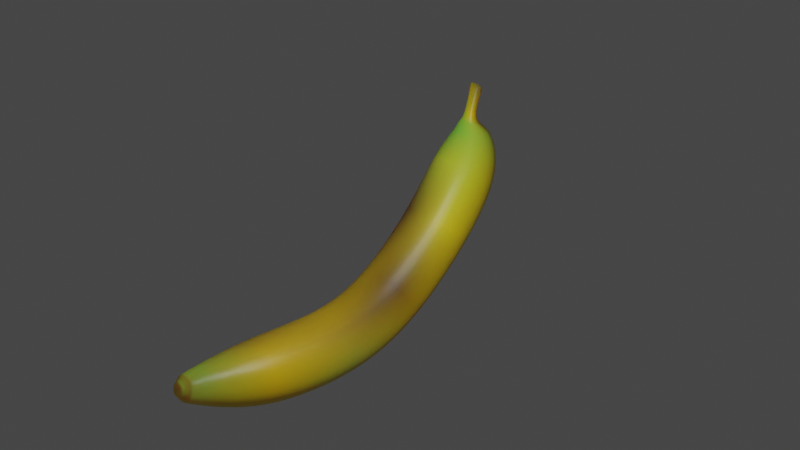 # Source: Banana.blend  (saved by Blender 3.0.42; exported with 4.5.12 LTS)
import bpy
from mathutils import Matrix  # noqa: F401  (used for matrix-valued properties, if any)

bpy.ops.wm.read_factory_settings(use_empty=True)
scene = bpy.context.scene
scene.name = 'Scene'

# ---- collections
col_collection = bpy.data.collections.new('Collection'); scene.collection.children.link(col_collection)

# ---- materials (node trees are filled in below, after node groups)
mat_material = bpy.data.materials.new('Material')
mat_material.alpha_threshold = 0.0
mat_material.line_color = (0.0, 0.0, 0.0, 1.0)

# ---- material node trees
mat_material.use_nodes = True; mat_material.node_tree.nodes.clear()
_N = mat_material.node_tree.nodes; _L = mat_material.node_tree.links
n0 = _N.new('ShaderNodeVertexColor'); n0.name = 'Vertex Color'; n0.location = (-226, 240)
n0.layer_name = 'Col'
n1 = _N.new('ShaderNodeTexWave'); n1.name = 'Wave Texture'; n1.location = (-230, 12)
n1.inputs[1].default_value = 100.0
n2 = _N.new('ShaderNodeMapping'); n2.name = 'Mapping'; n2.location = (-438, 16)
n3 = _N.new('ShaderNodeTexCoord'); n3.name = 'Texture Coordinate'; n3.location = (-638, 10)
n4 = _N.new('ShaderNodeOutputMaterial'); n4.name = 'Material Output'; n4.location = (425, 306)
n5 = _N.new('ShaderNodeBsdfPrincipled'); n5.name = 'Principled BSDF'; n5.location = (142, 283)
n5.distribution = 'GGX'
n5.subsurface_method = 'RANDOM_WALK_SKIN'
n5.inputs[2].default_value = 0.4
n5.inputs[3].default_value = 1.45
n5.inputs[8].default_value = 1.0
n5.inputs[10].default_value = 0.48
n5.inputs[27].default_value = (0.0, 0.0, 0.0, 1.0)
n5.inputs[28].default_value = 1.0
n6 = _N.new('ShaderNodeBump'); n6.name = 'Bump'; n6.location = (-53, -269)
n6.inputs[0].default_value = 0.1
n6.inputs[1].default_value = 0.1
n6.inputs[2].default_value = 1.0
n7 = _N.new('ShaderNodeMix'); n7.name = 'Mix'; n7.location = (-28, 163)
n7.data_type = 'RGBA'
n7.inputs[0].default_value = 0.48
_L.new(n5.outputs[0], n4.inputs[0])
_L.new(n2.outputs[0], n1.inputs[0])
_L.new(n3.outputs[2], n2.inputs[0])
_L.new(n1.outputs[0], n6.inputs[3])
_L.new(n6.outputs[0], n5.inputs[5])
_L.new(n0.outputs[0], n7.inputs[6])
_L.new(n0.outputs[0], n7.inputs[7])
_L.new(n7.outputs[2], n5.inputs[0])
n4.is_active_output = True

# ---- world
world_world = bpy.data.worlds.new('World'); scene.world = world_world
world_world.use_nodes = True; world_world.node_tree.nodes.clear()
_N = world_world.node_tree.nodes; _L = world_world.node_tree.links
n0 = _N.new('ShaderNodeOutputWorld'); n0.name = 'World Output'; n0.location = (300, 300)
n1 = _N.new('ShaderNodeBackground'); n1.name = 'Background'; n1.location = (10, 300)
n1.inputs[0].default_value = (0.05088, 0.05088, 0.05088, 1.0)
_L.new(n1.outputs[0], n0.inputs[0])
n0.is_active_output = True
world_world.color = (0.05088, 0.05088, 0.05088)
world_world.use_sun_shadow = False
world_world.sun_shadow_jitter_overblur = 0.0

# ---- cameras
cam_camera = bpy.data.cameras.new('Camera')
cam_camera.clip_end = 100.0
cam_camera.ortho_scale = 7.314

# ---- lights
light_light = bpy.data.lights.new('Light', 'POINT')
light_light.transmission_factor = 0.0
light_light.energy = 1000.0
light_light.shadow_soft_size = 0.1
light_light.shadow_maximum_resolution = 0.006
light_light.use_absolute_resolution = True

# ---- meshes
me_cube = bpy.data.meshes.new('Cube')
me_cube.from_pydata([(1.0, 0.9172, 0.9966), (1.0, 1.083, -0.9966), (0.3756, -1.0, 0.3756), (0.3756, -1.0, -0.3756), (-1.0, 0.9172, 0.9966), (-1.0, 1.083, -0.9966), (-0.3756, -1.0, 0.3756), (-0.3756, -1.0, -0.3756), (1.0, 4.095, -0.4759), (-1.0, 4.095, -0.4759), (1.0, 3.383, 1.393), (-1.0, 3.383, 1.393), (1.0, 6.16, 0.8304), (-1.0, 6.16, 0.8304), (0.6667, 4.866, 2.196), (-1.0, 4.752, 2.25), (1.0, 7.741, 3.263), (-1.0, 7.741, 3.263), (1.0, 5.946, 4.144), (-1.0, 5.946, 4.144), (1.0, 8.431, 5.203), (-1.0, 8.431, 5.203), (1.0, 6.479, 5.638), (-1.0, 6.479, 5.638), (0.5997, 8.021, 6.333), (-0.4985, 7.88, 6.221), (0.5939, 6.91, 6.431), (-0.5654, 6.922, 6.35), (0.2882, 7.683, 6.544), (-0.4047, 7.721, 6.551), (0.3459, 6.982, 6.623), (-0.4245, 6.942, 6.609), (0.08574, 7.251, 6.733), (-0.231, 7.364, 6.621), (0.1836, 6.947, 6.701), (-0.1716, 6.989, 6.716), (0.1371, 7.379, 7.544), (-0.1798, 7.354, 7.522), (0.2444, 6.992, 7.715), (-0.2321, 7.003, 7.711), (0.1222, 7.331, 7.506), (-0.1885, 7.313, 7.516), (0.1585, 7.048, 7.65), (-0.231, 7.004, 7.71), (-0.3756, -1.0, -0.3756), (-0.3756, -1.0, 0.3756), (0.3756, -1.0, 0.3756), (0.3756, -1.0, -0.3756), (-0.2059, -1.159, -0.2059), (-0.2059, -1.159, 0.2059), (0.2059, -1.159, 0.2059), (0.2059, -1.159, -0.2059), (-0.2059, -1.206, -0.2059), (-0.2059, -1.206, 0.2059), (0.2059, -1.206, 0.2059), (0.2059, -1.206, -0.2059)], [], [(0, 4, 6, 2), (2, 6, 45, 46), (7, 6, 4, 5), (5, 1, 3, 7), (1, 0, 2, 3), (5, 4, 11, 9), (9, 11, 15, 13), (1, 5, 9, 8), (4, 0, 10, 11), (0, 1, 8, 10), (12, 13, 17, 16), (8, 9, 13, 12), (11, 10, 14, 15), (10, 8, 12, 14), (19, 18, 22, 23), (15, 14, 18, 19), (14, 12, 16, 18), (13, 15, 19, 17), (23, 22, 26, 27), (18, 16, 20, 22), (17, 19, 23, 21), (16, 17, 21, 20), (26, 24, 28, 30), (22, 20, 24, 26), (21, 23, 27, 25), (20, 21, 25, 24), (29, 31, 35, 33), (25, 27, 31, 29), (24, 25, 29, 28), (27, 26, 30, 31), (34, 32, 36, 38), (28, 29, 33, 32), (31, 30, 34, 35), (30, 28, 32, 34), (37, 39, 43, 41), (33, 35, 39, 37), (32, 33, 37, 36), (35, 34, 38, 39), (41, 43, 42, 40), (36, 37, 41, 40), (39, 38, 42, 43), (38, 36, 40, 42), (46, 45, 49, 50), (3, 2, 46, 47), (6, 7, 44, 45), (7, 3, 47, 44), (50, 49, 53, 54), (45, 44, 48, 49), (44, 47, 51, 48), (47, 46, 50, 51), (55, 54, 53, 52), (49, 48, 52, 53), (48, 51, 55, 52), (51, 50, 54, 55)])
me_cube.polygons.foreach_set('use_smooth', [True] * 54)
_uv = me_cube.uv_layers.new(name='UVMap')
_uv.uv.foreach_set('vector', [0.625, 0.5, 0.875, 0.5, 0.875, 0.75, 0.625, 0.75, 0.625, 0.75, 0.875, 0.75, 0.875, 0.75, 0.625, 0.75, 0.375, 0.0, 0.625, 0.0, 0.625, 0.25, 0.375, 0.25, 0.125, 0.5, 0.375, 0.5, 0.375, 0.75, 0.125, 0.75, 0.375, 0.5, 0.625, 0.5, 0.625, 0.75, 0.375, 0.75, 0.375, 0.25, 0.625, 0.25, 0.625, 0.25, 0.375, 0.25, 0.375, 0.25, 0.625, 0.25, 0.625, 0.25, 0.375, 0.25, 0.375, 0.5, 0.125, 0.5, 0.125, 0.5, 0.375, 0.5, 0.875, 0.5, 0.625, 0.5, 0.625, 0.5, 0.875, 0.5, 0.625, 0.5, 0.375, 0.5, 0.375, 0.5, 0.625, 0.5, 0.375, 0.5, 0.125, 0.5, 0.125, 0.5, 0.375, 0.5, 0.375, 0.5, 0.125, 0.5, 0.125, 0.5, 0.375, 0.5, 0.875, 0.5, 0.625, 0.5, 0.625, 0.5, 0.875, 0.5, 0.625, 0.5, 0.375, 0.5, 0.375, 0.5, 0.625, 0.5, 0.875, 0.5, 0.625, 0.5, 0.625, 0.5, 0.875, 0.5, 0.875, 0.5, 0.625, 0.5, 0.625, 0.5, 0.875, 0.5, 0.625, 0.5, 0.375, 0.5, 0.375, 0.5, 0.625, 0.5, 0.375, 0.25, 0.625, 0.25, 0.625, 0.25, 0.375, 0.25, 0.875, 0.5, 0.625, 0.5, 0.625, 0.5, 0.875, 0.5, 0.625, 0.5, 0.375, 0.5, 0.375, 0.5, 0.625, 0.5, 0.375, 0.25, 0.625, 0.25, 0.625, 0.25, 0.375, 0.25, 0.375, 0.5, 0.125, 0.5, 0.125, 0.5, 0.375, 0.5, 0.625, 0.5, 0.375, 0.5, 0.375, 0.5, 0.625, 0.5, 0.625, 0.5, 0.375, 0.5, 0.375, 0.5, 0.625, 0.5, 0.375, 0.25, 0.625, 0.25, 0.625, 0.25, 0.375, 0.25, 0.375, 0.5, 0.125, 0.5, 0.125, 0.5, 0.375, 0.5, 0.375, 0.25, 0.625, 0.25, 0.625, 0.25, 0.375, 0.25, 0.375, 0.25, 0.625, 0.25, 0.625, 0.25, 0.375, 0.25, 0.375, 0.5, 0.125, 0.5, 0.125, 0.5, 0.375, 0.5, 0.875, 0.5, 0.625, 0.5, 0.625, 0.5, 0.875, 0.5, 0.625, 0.5, 0.375, 0.5, 0.375, 0.5, 0.625, 0.5, 0.375, 0.5, 0.125, 0.5, 0.125, 0.5, 0.375, 0.5, 0.875, 0.5, 0.625, 0.5, 0.625, 0.5, 0.875, 0.5, 0.625, 0.5, 0.375, 0.5, 0.375, 0.5, 0.625, 0.5, 0.375, 0.25, 0.625, 0.25, 0.625, 0.25, 0.375, 0.25, 0.375, 0.25, 0.625, 0.25, 0.625, 0.25, 0.375, 0.25, 0.375, 0.5, 0.125, 0.5, 0.125, 0.5, 0.375, 0.5, 0.875, 0.5, 0.625, 0.5, 0.625, 0.5, 0.875, 0.5, 0.375, 0.25, 0.625, 0.25, 0.625, 0.5, 0.375, 0.5, 0.375, 0.5, 0.125, 0.5, 0.125, 0.5, 0.375, 0.5, 0.875, 0.5, 0.625, 0.5, 0.625, 0.5, 0.875, 0.5, 0.625, 0.5, 0.375, 0.5, 0.375, 0.5, 0.625, 0.5, 0.625, 0.75, 0.875, 0.75, 0.875, 0.75, 0.625, 0.75, 0.375, 0.75, 0.625, 0.75, 0.625, 0.75, 0.375, 0.75, 0.625, 0.0, 0.375, 0.0, 0.375, 0.0, 0.625, 0.0, 0.125, 0.75, 0.375, 0.75, 0.375, 0.75, 0.125, 0.75, 0.625, 0.75, 0.875, 0.75, 0.875, 0.75, 0.625, 0.75, 0.625, 0.0, 0.375, 0.0, 0.375, 0.0, 0.625, 0.0, 0.125, 0.75, 0.375, 0.75, 0.375, 0.75, 0.125, 0.75, 0.375, 0.75, 0.625, 0.75, 0.625, 0.75, 0.375, 0.75, 0.375, 0.75, 0.625, 0.75, 0.625, 1.0, 0.375, 1.0, 0.625, 0.0, 0.375, 0.0, 0.375, 0.0, 0.625, 0.0, 0.125, 0.75, 0.375, 0.75, 0.375, 0.75, 0.125, 0.75, 0.375, 0.75, 0.625, 0.75, 0.625, 0.75, 0.375, 0.75])
_ca = me_cube.color_attributes.new('Col', 'BYTE_COLOR', 'CORNER')
_ca.data.foreach_set('color', [0.6514, 0.4233, 0.009721, 1.0, 0.2705, 0.1683, 0.01161, 1.0, 0.3515, 0.6038, 0.04971, 1.0, 0.2232, 0.3515, 0.03689, 1.0, 0.2232, 0.3515, 0.03689, 1.0, 0.3515, 0.6038, 0.04971, 1.0, 0.5029, 0.5841, 0.03689, 1.0, 0.2623, 0.2747, 0.02416, 1.0, 0.2705, 0.8228, 0.08228, 1.0, 0.3515, 0.6038, 0.04971, 1.0, 0.2705, 0.1683, 0.01161, 1.0, 1.0, 0.6376, 0.05448, 1.0, 1.0, 0.6376, 0.05448, 1.0, 1.0, 0.6105, 0.0, 1.0, 0.5029, 0.624, 0.04231, 1.0, 0.2705, 0.8228, 0.08228, 1.0, 1.0, 0.6105, 0.0, 1.0, 0.6514, 0.4233, 0.009721, 1.0, 0.2232, 0.3515, 0.03689, 1.0, 0.5029, 0.624, 0.04231, 1.0, 1.0, 0.6376, 0.05448, 1.0, 0.2705, 0.1683, 0.01161, 1.0, 0.7011, 0.4179, 0.005605, 1.0, 0.2705, 0.1651, 0.01096, 1.0, 0.2705, 0.1651, 0.01096, 1.0, 0.7011, 0.4179, 0.005605, 1.0, 0.6172, 0.3864, 0.006512, 1.0, 1.0, 0.6105, 0.0, 1.0, 1.0, 0.6105, 0.0, 1.0, 1.0, 0.6376, 0.05448, 1.0, 0.2705, 0.1651, 0.01096, 1.0, 0.5906, 0.7157, 0.05286, 1.0, 0.2705, 0.1683, 0.01161, 1.0, 0.6514, 0.4233, 0.009721, 1.0, 0.3185, 0.2086, 0.01161, 1.0, 0.7011, 0.4179, 0.005605, 1.0, 0.6514, 0.4233, 0.009721, 1.0, 1.0, 0.6105, 0.0, 1.0, 0.5906, 0.7157, 0.05286, 1.0, 0.3185, 0.2086, 0.01161, 1.0, 1.0, 0.6105, 0.0006071, 1.0, 1.0, 0.6105, 0.0, 1.0, 1.0, 0.6105, 0.0, 1.0, 1.0, 0.6105, 0.0, 1.0, 0.5906, 0.7157, 0.05286, 1.0, 0.2705, 0.1651, 0.01096, 1.0, 1.0, 0.6105, 0.0, 1.0, 1.0, 0.6105, 0.0006071, 1.0, 0.7011, 0.4179, 0.005605, 1.0, 0.3185, 0.2086, 0.01161, 1.0, 0.1095, 0.0648, 0.0137, 1.0, 0.6172, 0.3864, 0.006512, 1.0, 0.3185, 0.2086, 0.01161, 1.0, 0.5906, 0.7157, 0.05286, 1.0, 1.0, 0.6105, 0.0006071, 1.0, 0.1095, 0.0648, 0.0137, 1.0, 0.09084, 0.05286, 0.0137, 1.0, 0.7913, 0.6795, 0.02519, 1.0, 0.6172, 0.7454, 0.04374, 1.0, 0.6376, 0.7379, 0.04092, 1.0, 0.6172, 0.3864, 0.006512, 1.0, 0.1095, 0.0648, 0.0137, 1.0, 0.7913, 0.6795, 0.02519, 1.0, 0.09084, 0.05286, 0.0137, 1.0, 0.1095, 0.0648, 0.0137, 1.0, 1.0, 0.6105, 0.0006071, 1.0, 1.0, 0.6105, 0.0, 1.0, 0.7913, 0.6795, 0.02519, 1.0, 1.0, 0.6105, 0.0, 1.0, 0.6172, 0.3864, 0.006512, 1.0, 0.09084, 0.05286, 0.0137, 1.0, 1.0, 0.6105, 0.0, 1.0, 0.6376, 0.7379, 0.04092, 1.0, 0.6172, 0.7454, 0.04374, 1.0, 0.4793, 0.7991, 0.05951, 1.0, 0.2423, 0.8963, 0.09531, 1.0, 0.7913, 0.6795, 0.02519, 1.0, 1.0, 0.6105, 0.0, 1.0, 1.0, 0.6105, 0.0003035, 1.0, 0.6172, 0.7454, 0.04374, 1.0, 1.0, 0.6105, 0.0, 1.0, 0.09084, 0.05286, 0.0137, 1.0, 0.6376, 0.7379, 0.04092, 1.0, 0.8714, 0.6514, 0.01681, 1.0, 1.0, 0.6105, 0.0, 1.0, 1.0, 0.6105, 0.0, 1.0, 0.8714, 0.6514, 0.01681, 1.0, 1.0, 0.6105, 0.0003035, 1.0, 0.4793, 0.7991, 0.05951, 1.0, 0.6172, 0.7454, 0.04374, 1.0, 0.6172, 0.7454, 0.04374, 1.0, 0.5776, 0.7529, 0.04817, 1.0, 0.6172, 0.7454, 0.04374, 1.0, 1.0, 0.6105, 0.0003035, 1.0, 0.6172, 0.7454, 0.04374, 1.0, 0.4793, 0.7991, 0.05951, 1.0, 0.8714, 0.6514, 0.01681, 1.0, 0.6376, 0.7379, 0.04092, 1.0, 0.2423, 0.8963, 0.09531, 1.0, 0.3005, 0.8714, 0.08438, 1.0, 1.0, 0.6105, 0.0003035, 1.0, 0.8714, 0.6514, 0.01681, 1.0, 0.3005, 0.8714, 0.08438, 1.0, 0.6172, 0.7454, 0.04374, 1.0, 0.3864, 0.8308, 0.07227, 1.0, 0.2874, 0.8714, 0.08438, 1.0, 0.6172, 0.7454, 0.04374, 1.0, 0.5333, 0.5906, 0.0331, 1.0, 0.3005, 0.8714, 0.08438, 1.0, 0.2423, 0.8963, 0.09531, 1.0, 0.2874, 0.8714, 0.08438, 1.0, 0.3864, 0.8308, 0.07227, 1.0, 0.6172, 0.7454, 0.04374, 1.0, 0.3005, 0.8714, 0.08438, 1.0, 0.3864, 0.8308, 0.07227, 1.0, 0.6172, 0.7454, 0.04374, 1.0, 0.2423, 0.8963, 0.09531, 1.0, 0.4793, 0.7991, 0.05951, 1.0, 0.5776, 0.7529, 0.04817, 1.0, 0.2874, 0.8714, 0.08438, 1.0, 1.0, 0.6105, 0.0006071, 1.0, 0.8714, 0.5395, 0.003677, 1.0, 0.2623, 0.159, 0.01096, 1.0, 0.2705, 0.1651, 0.01096, 1.0, 0.6172, 0.7454, 0.04374, 1.0, 0.3864, 0.8308, 0.07227, 1.0, 0.5333, 0.5906, 0.0331, 1.0, 0.8714, 0.5395, 0.003677, 1.0, 0.2874, 0.8714, 0.08438, 1.0, 0.5776, 0.7529, 0.04817, 1.0, 1.0, 0.6105, 0.0006071, 1.0, 0.6172, 0.7454, 0.04374, 1.0, 0.5776, 0.7529, 0.04817, 1.0, 0.6172, 0.7454, 0.04374, 1.0, 0.8714, 0.5395, 0.003677, 1.0, 1.0, 0.6105, 0.0006071, 1.0, 0.9911, 0.6038, 0.001214, 1.0, 1.0, 0.6105, 0.003347, 1.0, 0.6654, 0.4125, 0.0, 1.0, 0.1356, 0.08022, 0.01096, 1.0, 0.5333, 0.5906, 0.0331, 1.0, 0.6172, 0.7454, 0.04374, 1.0, 1.0, 0.6105, 0.003347, 1.0, 0.9911, 0.6038, 0.001214, 1.0, 0.8714, 0.5395, 0.003677, 1.0, 0.5333, 0.5906, 0.0331, 1.0, 0.9911, 0.6038, 0.001214, 1.0, 0.2623, 0.159, 0.01096, 1.0, 0.6172, 0.7454, 0.04374, 1.0, 1.0, 0.6105, 0.0006071, 1.0, 0.2705, 0.1651, 0.01096, 1.0, 1.0, 0.6105, 0.003347, 1.0, 0.1356, 0.08022, 0.01096, 1.0, 0.6654, 0.4125, 0.0, 1.0, 0.1529, 0.09306, 0.01229, 1.0, 0.3185, 0.1981, 0.0006071, 1.0, 0.2623, 0.159, 0.01096, 1.0, 0.9911, 0.6038, 0.001214, 1.0, 0.1356, 0.08022, 0.01096, 1.0, 0.3185, 0.1981, 0.0006071, 1.0, 1.0, 0.6105, 0.003347, 1.0, 0.2705, 0.1651, 0.01096, 1.0, 0.1529, 0.09306, 0.01229, 1.0, 0.6654, 0.4125, 0.0, 1.0, 0.2705, 0.1651, 0.01096, 1.0, 0.2623, 0.159, 0.01096, 1.0, 0.3185, 0.1981, 0.0006071, 1.0, 0.1529, 0.09306, 0.01229, 1.0, 0.2623, 0.2747, 0.02416, 1.0, 0.5029, 0.5841, 0.03689, 1.0, 0.4397, 0.5776, 0.04231, 1.0, 0.3968, 0.4564, 0.0331, 1.0, 0.5029, 0.624, 0.04231, 1.0, 0.2232, 0.3515, 0.03689, 1.0, 0.2623, 0.2747, 0.02416, 1.0, 0.2502, 0.5711, 0.06125, 1.0, 0.3515, 0.6038, 0.04971, 1.0, 0.2705, 0.8228, 0.08228, 1.0, 0.4564, 0.6445, 0.04374, 1.0, 0.5029, 0.5841, 0.03689, 1.0, 0.2705, 0.8228, 0.08228, 1.0, 0.5029, 0.624, 0.04231, 1.0, 0.2502, 0.5711, 0.06125, 1.0, 0.4564, 0.6445, 0.04374, 1.0, 0.3968, 0.4564, 0.0331, 1.0, 0.4397, 0.5776, 0.04231, 1.0, 0.4287, 0.5647, 0.04231, 1.0, 0.4621, 0.5457, 0.0356, 1.0, 0.5029, 0.5841, 0.03689, 1.0, 0.4564, 0.6445, 0.04374, 1.0, 0.7231, 0.624, 0.02315, 1.0, 0.4397, 0.5776, 0.04231, 1.0, 0.4564, 0.6445, 0.04374, 1.0, 0.2502, 0.5711, 0.06125, 1.0, 0.4125, 0.5271, 0.0382, 1.0, 0.7231, 0.624, 0.02315, 1.0, 0.2502, 0.5711, 0.06125, 1.0, 0.2623, 0.2747, 0.02416, 1.0, 0.3968, 0.4564, 0.0331, 1.0, 0.4125, 0.5271, 0.0382, 1.0, 0.521, 0.624, 0.03955, 1.0, 0.4621, 0.5457, 0.0356, 1.0, 0.4287, 0.5647, 0.04231, 1.0, 0.624, 0.6724, 0.0382, 1.0, 0.4397, 0.5776, 0.04231, 1.0, 0.7231, 0.624, 0.02315, 1.0, 0.624, 0.6724, 0.0382, 1.0, 0.4287, 0.5647, 0.04231, 1.0, 0.7231, 0.624, 0.02315, 1.0, 0.4125, 0.5271, 0.0382, 1.0, 0.521, 0.624, 0.03955, 1.0, 0.624, 0.6724, 0.0382, 1.0, 0.4125, 0.5271, 0.0382, 1.0, 0.3968, 0.4564, 0.0331, 1.0, 0.4621, 0.5457, 0.0356, 1.0, 0.521, 0.624, 0.03955, 1.0])
me_cube.materials.append(mat_material)
me_cube.use_remesh_preserve_volume = False
me_cube.use_remesh_preserve_attributes = False
me_cube.use_mirror_vertex_groups = False
me_cube.update()

# ---- objects
ob_cube = bpy.data.objects.new('Cube', me_cube)
ob_light = bpy.data.objects.new('Light', light_light)
ob_camera = bpy.data.objects.new('Camera', cam_camera)

# ---- transforms, parenting, visibility, modifiers, constraints
ob_cube.location = (0.0, 0.0, 0.0)
ob_cube.lock_rotations_4d = False
ob_cube.empty_display_type = 'ARROWS'
ob_cube.lineart.crease_threshold = 0.0
_m = ob_cube.modifiers.new('Subdivision', 'SUBSURF')
_m.levels = 3
_m.render_levels = 3
ob_light.location = (4.076, 1.005, 5.904)
ob_light.rotation_euler = (0.6503, 0.05522, 1.866)
ob_light.lock_rotations_4d = False
ob_light.empty_display_type = 'ARROWS'
ob_light.color = (0.0, 0.0, 0.0, 0.0)
ob_light.lineart.crease_threshold = 0.0
ob_camera.location = (19.37, -15.86, 11.64)
ob_camera.rotation_euler = (1.296, -0.1943, 0.7967)
ob_camera.lock_rotations_4d = False
ob_camera.empty_display_type = 'ARROWS'
ob_camera.color = (0.0, 0.0, 0.0, 0.0)
ob_camera.display_type = 'WIRE'
ob_camera.lineart.crease_threshold = 0.0

# ---- collection membership
col_collection.objects.link(ob_cube)
col_collection.objects.link(ob_light)
col_collection.objects.link(ob_camera)

# ---- scene / render settings (as saved in the file)
scene.camera = ob_camera
scene.frame_start = 1; scene.frame_end = 250; scene.frame_set(1)
scene.render.engine = 'CYCLES'
scene.cycles.samples = 32
scene.cycles.sampling_pattern = 'TABULATED_SOBOL'
scene.cycles.use_light_tree = False
scene.view_settings.view_transform = 'Filmic'
bpy.context.view_layer.update()

